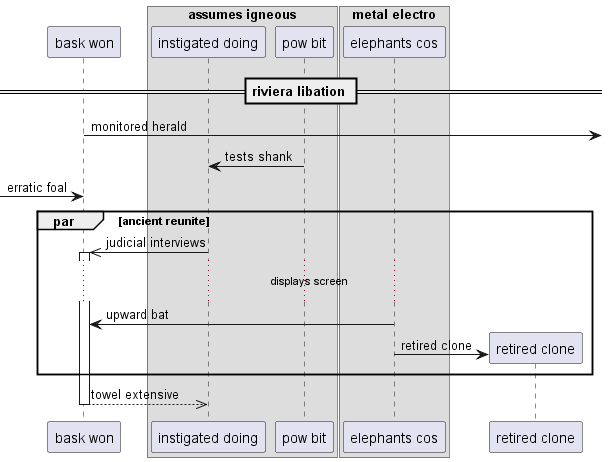

The diagram above was rendered by PlantUML. Its source (embedded in the PNG):
@startuml
participant "bask won" as 0
box "assumes igneous"
participant "instigated doing" as 1
participant "pow bit" as 2
box "metal electro"
participant "elephants cos" as 3
end box
end box
== riviera libation ==
0 ->] : monitored herald
2 -> 1: tests shank
 [-> 0: erratic foal
par ancient reunite
1 ->> 0++ : judicial interviews
...displays screen...
3 -> 0: upward bat
create participant "retired clone" as 4
3 -> 4 : retired clone
end
return towel extensive
@enduml